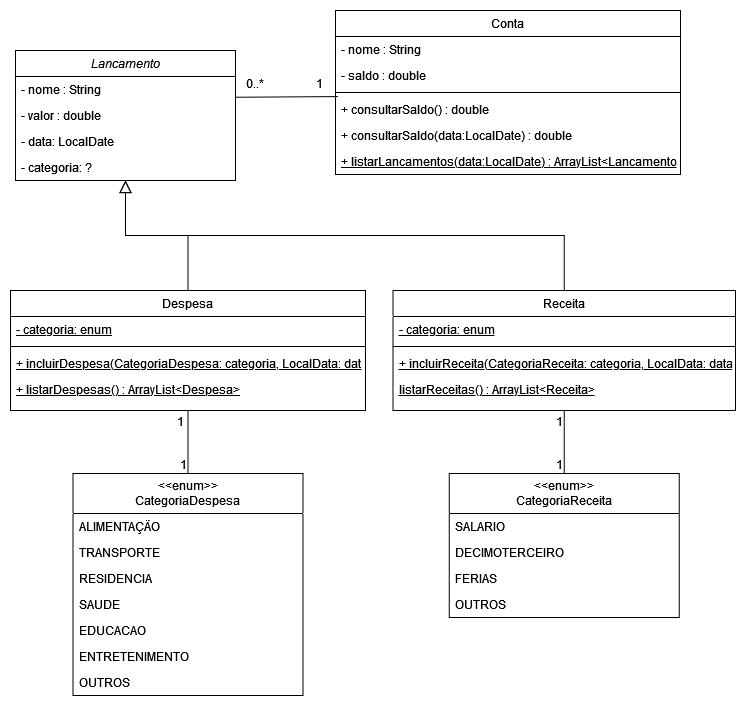

The diagram above was exported from draw.io. Its source (the exported page's mxGraphModel, read from the mxfile embedded in the PNG):
<mxGraphModel dx="2314" dy="820" grid="1" gridSize="10" guides="1" tooltips="1" connect="1" arrows="1" fold="1" page="1" pageScale="1" pageWidth="827" pageHeight="1169" math="0" shadow="0">
  <root>
    <mxCell id="WIyWlLk6GJQsqaUBKTNV-0" />
    <mxCell id="WIyWlLk6GJQsqaUBKTNV-1" parent="WIyWlLk6GJQsqaUBKTNV-0" />
    <mxCell id="zkfFHV4jXpPFQw0GAbJ--0" value="Lancamento" style="swimlane;fontStyle=2;align=center;verticalAlign=top;childLayout=stackLayout;horizontal=1;startSize=26;horizontalStack=0;resizeParent=1;resizeLast=0;collapsible=1;marginBottom=0;rounded=0;shadow=0;strokeWidth=1;" parent="WIyWlLk6GJQsqaUBKTNV-1" vertex="1">
      <mxGeometry x="80" y="90" width="220" height="130" as="geometry">
        <mxRectangle x="230" y="140" width="160" height="26" as="alternateBounds" />
      </mxGeometry>
    </mxCell>
    <mxCell id="zkfFHV4jXpPFQw0GAbJ--1" value="- nome : String" style="text;align=left;verticalAlign=top;spacingLeft=4;spacingRight=4;overflow=hidden;rotatable=0;points=[[0,0.5],[1,0.5]];portConstraint=eastwest;" parent="zkfFHV4jXpPFQw0GAbJ--0" vertex="1">
      <mxGeometry y="26" width="220" height="26" as="geometry" />
    </mxCell>
    <mxCell id="zkfFHV4jXpPFQw0GAbJ--3" value="- valor : double" style="text;align=left;verticalAlign=top;spacingLeft=4;spacingRight=4;overflow=hidden;rotatable=0;points=[[0,0.5],[1,0.5]];portConstraint=eastwest;rounded=0;shadow=0;html=0;" parent="zkfFHV4jXpPFQw0GAbJ--0" vertex="1">
      <mxGeometry y="52" width="220" height="26" as="geometry" />
    </mxCell>
    <mxCell id="HXGNr5RS3PfTCmucjwCu-39" value="- data: LocalDate" style="text;align=left;verticalAlign=top;spacingLeft=4;spacingRight=4;overflow=hidden;rotatable=0;points=[[0,0.5],[1,0.5]];portConstraint=eastwest;rounded=0;shadow=0;html=0;" vertex="1" parent="zkfFHV4jXpPFQw0GAbJ--0">
      <mxGeometry y="78" width="220" height="26" as="geometry" />
    </mxCell>
    <mxCell id="HXGNr5RS3PfTCmucjwCu-28" value="- categoria: ?" style="text;align=left;verticalAlign=top;spacingLeft=4;spacingRight=4;overflow=hidden;rotatable=0;points=[[0,0.5],[1,0.5]];portConstraint=eastwest;rounded=0;shadow=0;html=0;" vertex="1" parent="zkfFHV4jXpPFQw0GAbJ--0">
      <mxGeometry y="104" width="220" height="26" as="geometry" />
    </mxCell>
    <mxCell id="zkfFHV4jXpPFQw0GAbJ--6" value="Receita" style="swimlane;fontStyle=0;align=center;verticalAlign=top;childLayout=stackLayout;horizontal=1;startSize=26;horizontalStack=0;resizeParent=1;resizeLast=0;collapsible=1;marginBottom=0;rounded=0;shadow=0;strokeWidth=1;" parent="WIyWlLk6GJQsqaUBKTNV-1" vertex="1">
      <mxGeometry x="457.5" y="330" width="342.5" height="120" as="geometry">
        <mxRectangle x="130" y="380" width="160" height="26" as="alternateBounds" />
      </mxGeometry>
    </mxCell>
    <mxCell id="30OZMvbaAdZJWXD5E8_r-4" value="- categoria: enum" style="text;align=left;verticalAlign=top;spacingLeft=4;spacingRight=4;overflow=hidden;rotatable=0;points=[[0,0.5],[1,0.5]];portConstraint=eastwest;fontStyle=4" parent="zkfFHV4jXpPFQw0GAbJ--6" vertex="1">
      <mxGeometry y="26" width="342.5" height="26" as="geometry" />
    </mxCell>
    <mxCell id="zkfFHV4jXpPFQw0GAbJ--9" value="" style="line;html=1;strokeWidth=1;align=left;verticalAlign=middle;spacingTop=-1;spacingLeft=3;spacingRight=3;rotatable=0;labelPosition=right;points=[];portConstraint=eastwest;" parent="zkfFHV4jXpPFQw0GAbJ--6" vertex="1">
      <mxGeometry y="52" width="342.5" height="8" as="geometry" />
    </mxCell>
    <mxCell id="30OZMvbaAdZJWXD5E8_r-11" value="+ incluirReceita(CategoriaReceita: categoria, LocalData: data)" style="text;align=left;verticalAlign=top;spacingLeft=4;spacingRight=4;overflow=hidden;rotatable=0;points=[[0,0.5],[1,0.5]];portConstraint=eastwest;fontStyle=4" parent="zkfFHV4jXpPFQw0GAbJ--6" vertex="1">
      <mxGeometry y="60" width="342.5" height="26" as="geometry" />
    </mxCell>
    <mxCell id="HXGNr5RS3PfTCmucjwCu-36" value="listarReceitas() : ArrayList&lt;Receita&gt;" style="text;align=left;verticalAlign=top;spacingLeft=4;spacingRight=4;overflow=hidden;rotatable=0;points=[[0,0.5],[1,0.5]];portConstraint=eastwest;fontStyle=4" vertex="1" parent="zkfFHV4jXpPFQw0GAbJ--6">
      <mxGeometry y="86" width="342.5" height="26" as="geometry" />
    </mxCell>
    <mxCell id="zkfFHV4jXpPFQw0GAbJ--12" value="" style="endArrow=block;endSize=10;endFill=0;shadow=0;strokeWidth=1;rounded=0;edgeStyle=elbowEdgeStyle;elbow=vertical;" parent="WIyWlLk6GJQsqaUBKTNV-1" source="zkfFHV4jXpPFQw0GAbJ--6" target="zkfFHV4jXpPFQw0GAbJ--0" edge="1">
      <mxGeometry width="160" relative="1" as="geometry">
        <mxPoint x="200" y="203" as="sourcePoint" />
        <mxPoint x="200" y="203" as="targetPoint" />
      </mxGeometry>
    </mxCell>
    <mxCell id="zkfFHV4jXpPFQw0GAbJ--13" value="Despesa" style="swimlane;fontStyle=0;align=center;verticalAlign=top;childLayout=stackLayout;horizontal=1;startSize=26;horizontalStack=0;resizeParent=1;resizeLast=0;collapsible=1;marginBottom=0;rounded=0;shadow=0;strokeWidth=1;" parent="WIyWlLk6GJQsqaUBKTNV-1" vertex="1">
      <mxGeometry x="75" y="330" width="355" height="120" as="geometry">
        <mxRectangle x="340" y="380" width="170" height="26" as="alternateBounds" />
      </mxGeometry>
    </mxCell>
    <mxCell id="30OZMvbaAdZJWXD5E8_r-3" value="- categoria: enum" style="text;align=left;verticalAlign=top;spacingLeft=4;spacingRight=4;overflow=hidden;rotatable=0;points=[[0,0.5],[1,0.5]];portConstraint=eastwest;fontStyle=4" parent="zkfFHV4jXpPFQw0GAbJ--13" vertex="1">
      <mxGeometry y="26" width="355" height="26" as="geometry" />
    </mxCell>
    <mxCell id="zkfFHV4jXpPFQw0GAbJ--15" value="" style="line;html=1;strokeWidth=1;align=left;verticalAlign=middle;spacingTop=-1;spacingLeft=3;spacingRight=3;rotatable=0;labelPosition=right;points=[];portConstraint=eastwest;" parent="zkfFHV4jXpPFQw0GAbJ--13" vertex="1">
      <mxGeometry y="52" width="355" height="8" as="geometry" />
    </mxCell>
    <mxCell id="HXGNr5RS3PfTCmucjwCu-34" value="+ incluirDespesa(CategoriaDespesa: categoria, LocalData: data)" style="text;align=left;verticalAlign=top;spacingLeft=4;spacingRight=4;overflow=hidden;rotatable=0;points=[[0,0.5],[1,0.5]];portConstraint=eastwest;fontStyle=4" vertex="1" parent="zkfFHV4jXpPFQw0GAbJ--13">
      <mxGeometry y="60" width="355" height="26" as="geometry" />
    </mxCell>
    <mxCell id="30OZMvbaAdZJWXD5E8_r-12" value="+ listarDespesas() : ArrayList&lt;Despesa&gt;" style="text;align=left;verticalAlign=top;spacingLeft=4;spacingRight=4;overflow=hidden;rotatable=0;points=[[0,0.5],[1,0.5]];portConstraint=eastwest;fontStyle=4" parent="zkfFHV4jXpPFQw0GAbJ--13" vertex="1">
      <mxGeometry y="86" width="355" height="26" as="geometry" />
    </mxCell>
    <mxCell id="zkfFHV4jXpPFQw0GAbJ--16" value="" style="endArrow=block;endSize=10;endFill=0;shadow=0;strokeWidth=1;rounded=0;edgeStyle=elbowEdgeStyle;elbow=vertical;" parent="WIyWlLk6GJQsqaUBKTNV-1" source="zkfFHV4jXpPFQw0GAbJ--13" target="zkfFHV4jXpPFQw0GAbJ--0" edge="1">
      <mxGeometry width="160" relative="1" as="geometry">
        <mxPoint x="210" y="373" as="sourcePoint" />
        <mxPoint x="310" y="271" as="targetPoint" />
      </mxGeometry>
    </mxCell>
    <mxCell id="zkfFHV4jXpPFQw0GAbJ--17" value="Conta" style="swimlane;fontStyle=0;align=center;verticalAlign=top;childLayout=stackLayout;horizontal=1;startSize=26;horizontalStack=0;resizeParent=1;resizeLast=0;collapsible=1;marginBottom=0;rounded=0;shadow=0;strokeWidth=1;" parent="WIyWlLk6GJQsqaUBKTNV-1" vertex="1">
      <mxGeometry x="400" y="50" width="345" height="164" as="geometry">
        <mxRectangle x="550" y="140" width="160" height="26" as="alternateBounds" />
      </mxGeometry>
    </mxCell>
    <mxCell id="zkfFHV4jXpPFQw0GAbJ--19" value="- nome : String" style="text;align=left;verticalAlign=top;spacingLeft=4;spacingRight=4;overflow=hidden;rotatable=0;points=[[0,0.5],[1,0.5]];portConstraint=eastwest;rounded=0;shadow=0;html=0;" parent="zkfFHV4jXpPFQw0GAbJ--17" vertex="1">
      <mxGeometry y="26" width="345" height="26" as="geometry" />
    </mxCell>
    <mxCell id="zkfFHV4jXpPFQw0GAbJ--20" value="- saldo : double" style="text;align=left;verticalAlign=top;spacingLeft=4;spacingRight=4;overflow=hidden;rotatable=0;points=[[0,0.5],[1,0.5]];portConstraint=eastwest;rounded=0;shadow=0;html=0;" parent="zkfFHV4jXpPFQw0GAbJ--17" vertex="1">
      <mxGeometry y="52" width="345" height="26" as="geometry" />
    </mxCell>
    <mxCell id="zkfFHV4jXpPFQw0GAbJ--23" value="" style="line;html=1;strokeWidth=1;align=left;verticalAlign=middle;spacingTop=-1;spacingLeft=3;spacingRight=3;rotatable=0;labelPosition=right;points=[];portConstraint=eastwest;" parent="zkfFHV4jXpPFQw0GAbJ--17" vertex="1">
      <mxGeometry y="78" width="345" height="8" as="geometry" />
    </mxCell>
    <mxCell id="zkfFHV4jXpPFQw0GAbJ--24" value="+ consultarSaldo() : double" style="text;align=left;verticalAlign=top;spacingLeft=4;spacingRight=4;overflow=hidden;rotatable=0;points=[[0,0.5],[1,0.5]];portConstraint=eastwest;" parent="zkfFHV4jXpPFQw0GAbJ--17" vertex="1">
      <mxGeometry y="86" width="345" height="26" as="geometry" />
    </mxCell>
    <mxCell id="30OZMvbaAdZJWXD5E8_r-8" value="+ consultarSaldo(data:LocalDate) : double" style="text;align=left;verticalAlign=top;spacingLeft=4;spacingRight=4;overflow=hidden;rotatable=0;points=[[0,0.5],[1,0.5]];portConstraint=eastwest;" parent="zkfFHV4jXpPFQw0GAbJ--17" vertex="1">
      <mxGeometry y="112" width="345" height="26" as="geometry" />
    </mxCell>
    <mxCell id="zkfFHV4jXpPFQw0GAbJ--10" value="+ listarLancamentos(data:LocalDate) : ArrayList&lt;Lancamento&gt;" style="text;align=left;verticalAlign=top;spacingLeft=4;spacingRight=4;overflow=hidden;rotatable=0;points=[[0,0.5],[1,0.5]];portConstraint=eastwest;fontStyle=4" parent="zkfFHV4jXpPFQw0GAbJ--17" vertex="1">
      <mxGeometry y="138" width="345" height="26" as="geometry" />
    </mxCell>
    <mxCell id="HXGNr5RS3PfTCmucjwCu-0" value="&lt;div&gt;&amp;lt;&amp;lt;enum&amp;gt;&amp;gt;&lt;/div&gt;&lt;div&gt;CategoriaDespesa&lt;br&gt;&lt;/div&gt;" style="swimlane;fontStyle=0;childLayout=stackLayout;horizontal=1;startSize=40;fillColor=none;horizontalStack=0;resizeParent=1;resizeParentMax=0;resizeLast=0;collapsible=1;marginBottom=0;whiteSpace=wrap;html=1;" vertex="1" parent="WIyWlLk6GJQsqaUBKTNV-1">
      <mxGeometry x="137.5" y="513" width="230" height="222" as="geometry" />
    </mxCell>
    <mxCell id="HXGNr5RS3PfTCmucjwCu-1" value="ALIMENTAÇÃO" style="text;strokeColor=none;fillColor=none;align=left;verticalAlign=top;spacingLeft=4;spacingRight=4;overflow=hidden;rotatable=0;points=[[0,0.5],[1,0.5]];portConstraint=eastwest;whiteSpace=wrap;html=1;" vertex="1" parent="HXGNr5RS3PfTCmucjwCu-0">
      <mxGeometry y="40" width="230" height="26" as="geometry" />
    </mxCell>
    <mxCell id="HXGNr5RS3PfTCmucjwCu-2" value="TRANSPORTE" style="text;strokeColor=none;fillColor=none;align=left;verticalAlign=top;spacingLeft=4;spacingRight=4;overflow=hidden;rotatable=0;points=[[0,0.5],[1,0.5]];portConstraint=eastwest;whiteSpace=wrap;html=1;" vertex="1" parent="HXGNr5RS3PfTCmucjwCu-0">
      <mxGeometry y="66" width="230" height="26" as="geometry" />
    </mxCell>
    <mxCell id="HXGNr5RS3PfTCmucjwCu-9" value="RESIDENCIA" style="text;strokeColor=none;fillColor=none;align=left;verticalAlign=top;spacingLeft=4;spacingRight=4;overflow=hidden;rotatable=0;points=[[0,0.5],[1,0.5]];portConstraint=eastwest;whiteSpace=wrap;html=1;" vertex="1" parent="HXGNr5RS3PfTCmucjwCu-0">
      <mxGeometry y="92" width="230" height="26" as="geometry" />
    </mxCell>
    <mxCell id="HXGNr5RS3PfTCmucjwCu-10" value="SAUDE" style="text;strokeColor=none;fillColor=none;align=left;verticalAlign=top;spacingLeft=4;spacingRight=4;overflow=hidden;rotatable=0;points=[[0,0.5],[1,0.5]];portConstraint=eastwest;whiteSpace=wrap;html=1;" vertex="1" parent="HXGNr5RS3PfTCmucjwCu-0">
      <mxGeometry y="118" width="230" height="26" as="geometry" />
    </mxCell>
    <mxCell id="HXGNr5RS3PfTCmucjwCu-11" value="EDUCACAO" style="text;strokeColor=none;fillColor=none;align=left;verticalAlign=top;spacingLeft=4;spacingRight=4;overflow=hidden;rotatable=0;points=[[0,0.5],[1,0.5]];portConstraint=eastwest;whiteSpace=wrap;html=1;" vertex="1" parent="HXGNr5RS3PfTCmucjwCu-0">
      <mxGeometry y="144" width="230" height="26" as="geometry" />
    </mxCell>
    <mxCell id="HXGNr5RS3PfTCmucjwCu-12" value="ENTRETENIMENTO" style="text;strokeColor=none;fillColor=none;align=left;verticalAlign=top;spacingLeft=4;spacingRight=4;overflow=hidden;rotatable=0;points=[[0,0.5],[1,0.5]];portConstraint=eastwest;whiteSpace=wrap;html=1;" vertex="1" parent="HXGNr5RS3PfTCmucjwCu-0">
      <mxGeometry y="170" width="230" height="26" as="geometry" />
    </mxCell>
    <mxCell id="HXGNr5RS3PfTCmucjwCu-3" value="OUTROS" style="text;strokeColor=none;fillColor=none;align=left;verticalAlign=top;spacingLeft=4;spacingRight=4;overflow=hidden;rotatable=0;points=[[0,0.5],[1,0.5]];portConstraint=eastwest;whiteSpace=wrap;html=1;" vertex="1" parent="HXGNr5RS3PfTCmucjwCu-0">
      <mxGeometry y="196" width="230" height="26" as="geometry" />
    </mxCell>
    <mxCell id="HXGNr5RS3PfTCmucjwCu-4" value="&lt;div&gt;&amp;lt;&amp;lt;enum&amp;gt;&amp;gt;&lt;/div&gt;&lt;div&gt;CategoriaReceita&lt;br&gt;&lt;/div&gt;" style="swimlane;fontStyle=0;childLayout=stackLayout;horizontal=1;startSize=40;fillColor=none;horizontalStack=0;resizeParent=1;resizeParentMax=0;resizeLast=0;collapsible=1;marginBottom=0;whiteSpace=wrap;html=1;" vertex="1" parent="WIyWlLk6GJQsqaUBKTNV-1">
      <mxGeometry x="513.75" y="513" width="230" height="144" as="geometry" />
    </mxCell>
    <mxCell id="HXGNr5RS3PfTCmucjwCu-5" value="SALARIO" style="text;strokeColor=none;fillColor=none;align=left;verticalAlign=top;spacingLeft=4;spacingRight=4;overflow=hidden;rotatable=0;points=[[0,0.5],[1,0.5]];portConstraint=eastwest;whiteSpace=wrap;html=1;" vertex="1" parent="HXGNr5RS3PfTCmucjwCu-4">
      <mxGeometry y="40" width="230" height="26" as="geometry" />
    </mxCell>
    <mxCell id="HXGNr5RS3PfTCmucjwCu-6" value="DECIMOTERCEIRO" style="text;strokeColor=none;fillColor=none;align=left;verticalAlign=top;spacingLeft=4;spacingRight=4;overflow=hidden;rotatable=0;points=[[0,0.5],[1,0.5]];portConstraint=eastwest;whiteSpace=wrap;html=1;" vertex="1" parent="HXGNr5RS3PfTCmucjwCu-4">
      <mxGeometry y="66" width="230" height="26" as="geometry" />
    </mxCell>
    <mxCell id="HXGNr5RS3PfTCmucjwCu-7" value="FERIAS" style="text;strokeColor=none;fillColor=none;align=left;verticalAlign=top;spacingLeft=4;spacingRight=4;overflow=hidden;rotatable=0;points=[[0,0.5],[1,0.5]];portConstraint=eastwest;whiteSpace=wrap;html=1;" vertex="1" parent="HXGNr5RS3PfTCmucjwCu-4">
      <mxGeometry y="92" width="230" height="26" as="geometry" />
    </mxCell>
    <mxCell id="HXGNr5RS3PfTCmucjwCu-8" value="OUTROS" style="text;strokeColor=none;fillColor=none;align=left;verticalAlign=top;spacingLeft=4;spacingRight=4;overflow=hidden;rotatable=0;points=[[0,0.5],[1,0.5]];portConstraint=eastwest;whiteSpace=wrap;html=1;" vertex="1" parent="HXGNr5RS3PfTCmucjwCu-4">
      <mxGeometry y="118" width="230" height="26" as="geometry" />
    </mxCell>
    <mxCell id="HXGNr5RS3PfTCmucjwCu-14" value="" style="endArrow=none;html=1;rounded=0;exitX=0.5;exitY=1;exitDx=0;exitDy=0;entryX=0.5;entryY=0;entryDx=0;entryDy=0;" edge="1" parent="WIyWlLk6GJQsqaUBKTNV-1" source="zkfFHV4jXpPFQw0GAbJ--13" target="HXGNr5RS3PfTCmucjwCu-0">
      <mxGeometry relative="1" as="geometry">
        <mxPoint x="270" y="450" as="sourcePoint" />
        <mxPoint x="430" y="450" as="targetPoint" />
      </mxGeometry>
    </mxCell>
    <mxCell id="HXGNr5RS3PfTCmucjwCu-15" value="1" style="resizable=0;html=1;whiteSpace=wrap;align=right;verticalAlign=bottom;" connectable="0" vertex="1" parent="HXGNr5RS3PfTCmucjwCu-14">
      <mxGeometry x="1" relative="1" as="geometry" />
    </mxCell>
    <mxCell id="HXGNr5RS3PfTCmucjwCu-16" value="" style="endArrow=none;html=1;rounded=0;entryX=0.5;entryY=0;entryDx=0;entryDy=0;exitX=0.5;exitY=1;exitDx=0;exitDy=0;" edge="1" parent="WIyWlLk6GJQsqaUBKTNV-1" source="zkfFHV4jXpPFQw0GAbJ--6" target="HXGNr5RS3PfTCmucjwCu-4">
      <mxGeometry relative="1" as="geometry">
        <mxPoint x="557.5" y="450" as="sourcePoint" />
        <mxPoint x="557.08" y="540" as="targetPoint" />
      </mxGeometry>
    </mxCell>
    <mxCell id="HXGNr5RS3PfTCmucjwCu-17" value="1" style="resizable=0;html=1;whiteSpace=wrap;align=right;verticalAlign=bottom;" connectable="0" vertex="1" parent="HXGNr5RS3PfTCmucjwCu-16">
      <mxGeometry x="1" relative="1" as="geometry">
        <mxPoint as="offset" />
      </mxGeometry>
    </mxCell>
    <mxCell id="HXGNr5RS3PfTCmucjwCu-19" value="1" style="resizable=0;html=1;whiteSpace=wrap;align=right;verticalAlign=bottom;" connectable="0" vertex="1" parent="WIyWlLk6GJQsqaUBKTNV-1">
      <mxGeometry x="250" y="470" as="geometry" />
    </mxCell>
    <mxCell id="HXGNr5RS3PfTCmucjwCu-22" value="1" style="resizable=0;html=1;whiteSpace=wrap;align=right;verticalAlign=bottom;" connectable="0" vertex="1" parent="WIyWlLk6GJQsqaUBKTNV-1">
      <mxGeometry x="628.75" y="470" as="geometry" />
    </mxCell>
    <mxCell id="HXGNr5RS3PfTCmucjwCu-30" value="" style="endArrow=none;html=1;rounded=0;entryX=0.007;entryY=0.003;entryDx=0;entryDy=0;exitX=1.002;exitY=0.798;exitDx=0;exitDy=0;entryPerimeter=0;exitPerimeter=0;" edge="1" parent="WIyWlLk6GJQsqaUBKTNV-1" source="zkfFHV4jXpPFQw0GAbJ--1" target="zkfFHV4jXpPFQw0GAbJ--24">
      <mxGeometry relative="1" as="geometry">
        <mxPoint x="540" y="147" as="sourcePoint" />
        <mxPoint x="540" y="210" as="targetPoint" />
      </mxGeometry>
    </mxCell>
    <mxCell id="HXGNr5RS3PfTCmucjwCu-31" value="1" style="resizable=0;html=1;whiteSpace=wrap;align=right;verticalAlign=bottom;" connectable="0" vertex="1" parent="HXGNr5RS3PfTCmucjwCu-30">
      <mxGeometry x="1" relative="1" as="geometry">
        <mxPoint x="-13" y="-4" as="offset" />
      </mxGeometry>
    </mxCell>
    <mxCell id="HXGNr5RS3PfTCmucjwCu-32" value="0..*" style="resizable=0;html=1;whiteSpace=wrap;align=right;verticalAlign=bottom;" connectable="0" vertex="1" parent="WIyWlLk6GJQsqaUBKTNV-1">
      <mxGeometry x="330.0011386269314" y="131.99541563630453" as="geometry" />
    </mxCell>
  </root>
</mxGraphModel>